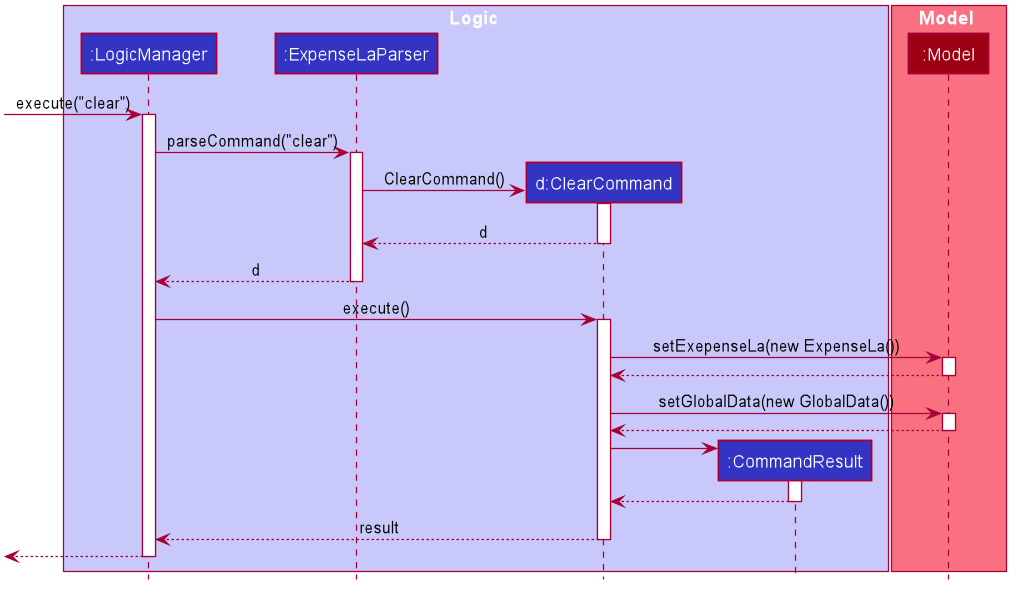

The diagram above was rendered by PlantUML. Its source (embedded in the PNG):
@startuml








skinparam BackgroundColor #FFFFFFF

skinparam Shadowing false

skinparam Class {
    FontColor #FFFFFF
    BorderThickness 1
    BorderColor #FFFFFF
    StereotypeFontColor #FFFFFF
    FontName Arial
}

skinparam Actor {
    BorderColor #000000
    Color #000000
    FontName Arial
}

skinparam Sequence {
    MessageAlign center
    BoxFontSize 15
    BoxPadding 0
    BoxFontColor #FFFFFF
    FontName Arial
}

skinparam Participant {
    FontColor #FFFFFFF
    Padding 20
}

skinparam MinClassWidth 50
skinparam ParticipantPadding 10
skinparam Shadowing false
skinparam DefaultTextAlignment center
skinparam packageStyle Rectangle

hide footbox
hide members
hide circle

box Logic #C8C8FA
participant ":LogicManager" as LogicManager #3333C4
participant ":ExpenseLaParser" as ExpenseLaParser #3333C4
participant "d:ClearCommand" as ClearCommand #3333C4
participant ":CommandResult" as CommandResult #3333C4
end box

box Model #F97181
participant ":Model" as Model #9D0012
end box

[-> LogicManager : execute("clear")
activate LogicManager

LogicManager -> ExpenseLaParser : parseCommand("clear")
activate ExpenseLaParser

create ClearCommand
ExpenseLaParser -> ClearCommand : ClearCommand()
activate ClearCommand

ClearCommand --> ExpenseLaParser : d
deactivate ClearCommand

ExpenseLaParser --> LogicManager : d
deactivate ExpenseLaParser

LogicManager -> ClearCommand : execute()
activate ClearCommand

ClearCommand -> Model : setExepenseLa(new ExpenseLa())
activate Model

Model --> ClearCommand
deactivate Model

ClearCommand -> Model : setGlobalData(new GlobalData())
activate Model

Model --> ClearCommand
deactivate Model

create CommandResult
ClearCommand -> CommandResult
activate CommandResult

CommandResult --> ClearCommand
deactivate CommandResult

ClearCommand --> LogicManager : result
deactivate ClearCommand

[<--LogicManager
deactivate LogicManager
@enduml